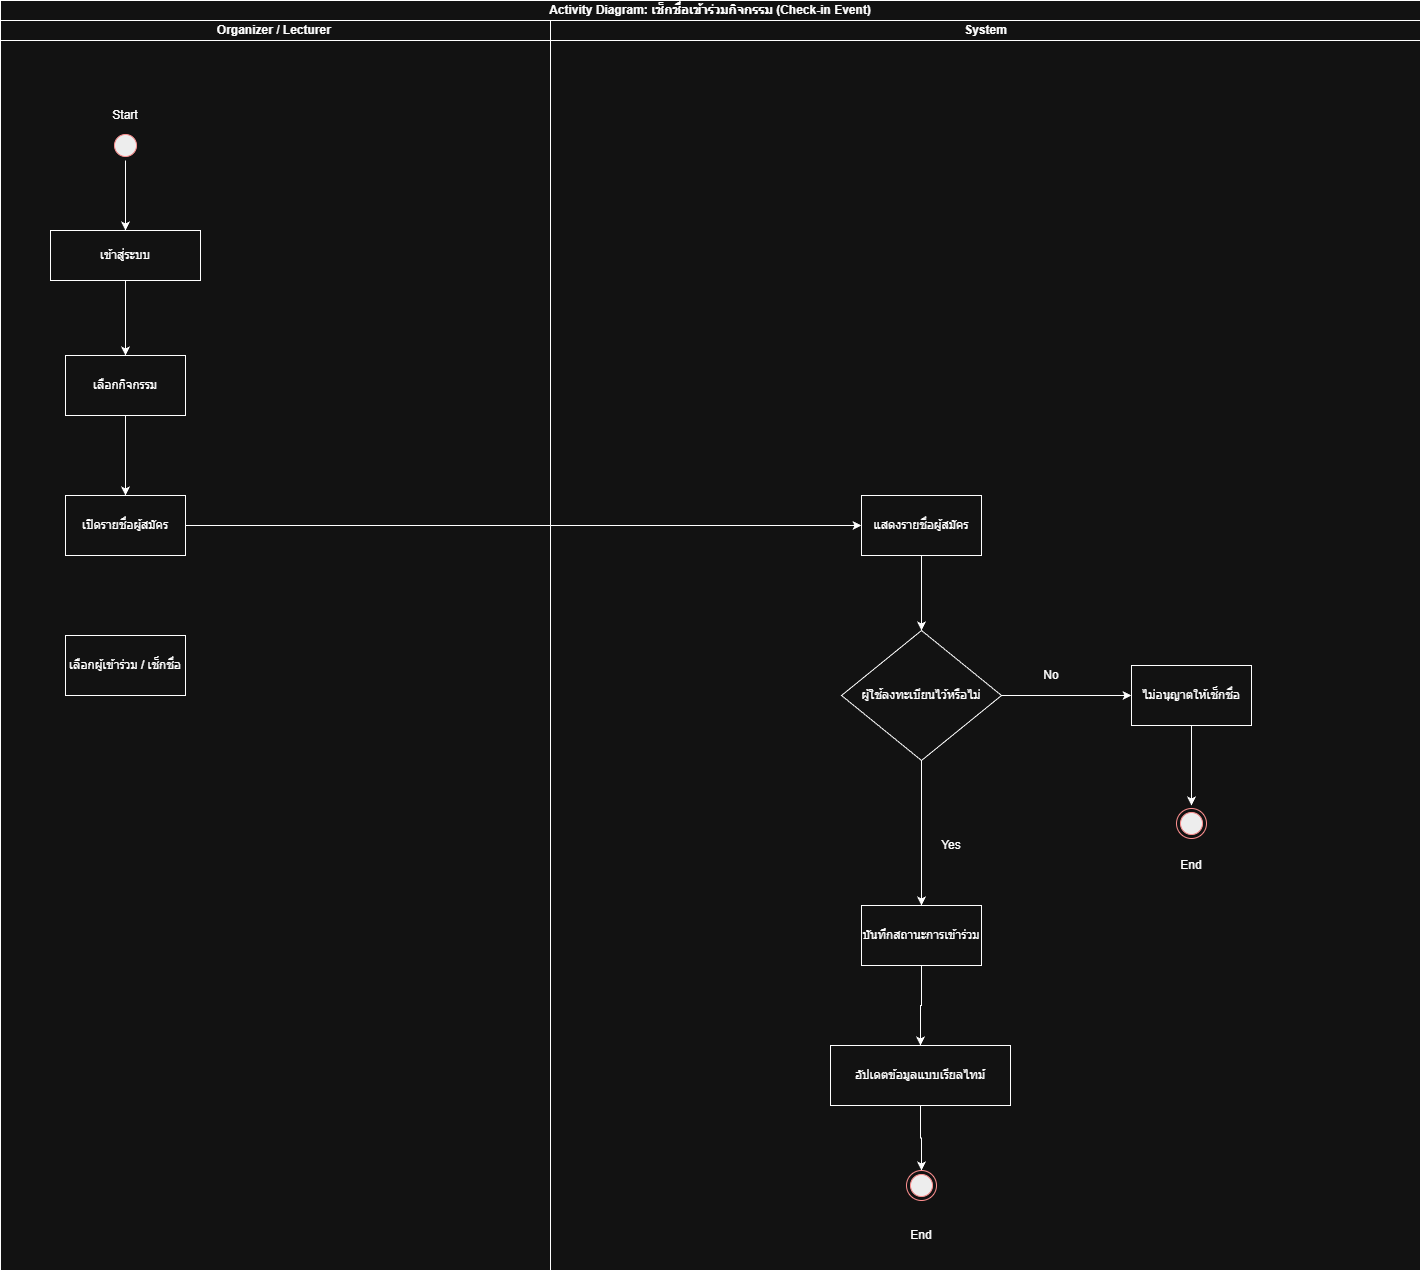

The diagram above was exported from draw.io. Its source (the exported page's mxGraphModel, read from the mxfile embedded in the PNG):
<mxGraphModel dx="599" dy="743" grid="1" gridSize="10" guides="1" tooltips="1" connect="1" arrows="1" fold="1" page="1" pageScale="1" pageWidth="827" pageHeight="1169" math="0" shadow="0">
  <root>
    <mxCell id="0" />
    <mxCell id="1" parent="0" />
    <mxCell id="EVCQTTVYRR9_SkweVwd2-191" parent="1" style="swimlane;html=1;childLayout=stackLayout;resizeParent=1;resizeParentMax=0;startSize=20;whiteSpace=wrap;" value=" Activity Diagram: เช็กชื่อเข้าร่วมกิจกรรม (Check-in Event)" vertex="1">
      <mxGeometry height="1270" width="1420" x="1430" y="930" as="geometry" />
    </mxCell>
    <mxCell id="EVCQTTVYRR9_SkweVwd2-192" parent="EVCQTTVYRR9_SkweVwd2-191" style="swimlane;html=1;startSize=20;" value="Organizer / Lecturer&amp;nbsp;" vertex="1">
      <mxGeometry height="1250" width="550" y="20" as="geometry" />
    </mxCell>
    <mxCell id="EVCQTTVYRR9_SkweVwd2-193" edge="1" parent="EVCQTTVYRR9_SkweVwd2-192" source="EVCQTTVYRR9_SkweVwd2-194" style="edgeStyle=orthogonalEdgeStyle;rounded=0;orthogonalLoop=1;jettySize=auto;html=1;exitX=0.5;exitY=1;exitDx=0;exitDy=0;entryX=0.5;entryY=0;entryDx=0;entryDy=0;" target="EVCQTTVYRR9_SkweVwd2-196">
      <mxGeometry relative="1" as="geometry" />
    </mxCell>
    <mxCell id="EVCQTTVYRR9_SkweVwd2-194" parent="EVCQTTVYRR9_SkweVwd2-192" style="ellipse;html=1;shape=startState;fillColor=#000000;strokeColor=#ff0000;" value="" vertex="1">
      <mxGeometry height="30" width="30" x="110" y="110" as="geometry" />
    </mxCell>
    <mxCell id="EVCQTTVYRR9_SkweVwd2-195" edge="1" parent="EVCQTTVYRR9_SkweVwd2-192" source="EVCQTTVYRR9_SkweVwd2-196" style="edgeStyle=orthogonalEdgeStyle;rounded=0;orthogonalLoop=1;jettySize=auto;html=1;" target="EVCQTTVYRR9_SkweVwd2-199" value="">
      <mxGeometry relative="1" as="geometry" />
    </mxCell>
    <mxCell id="EVCQTTVYRR9_SkweVwd2-196" parent="EVCQTTVYRR9_SkweVwd2-192" style="html=1;whiteSpace=wrap;" value="เข้าสู่ระบบ" vertex="1">
      <mxGeometry height="50" width="150" x="50" y="210" as="geometry" />
    </mxCell>
    <mxCell id="EVCQTTVYRR9_SkweVwd2-197" parent="EVCQTTVYRR9_SkweVwd2-192" style="text;html=1;whiteSpace=wrap;strokeColor=none;fillColor=none;align=center;verticalAlign=middle;rounded=0;autosize=1;resizable=0;" value="&lt;div&gt;Start&lt;/div&gt;" vertex="1">
      <mxGeometry height="30" width="50" x="100" y="80" as="geometry" />
    </mxCell>
    <mxCell id="EVCQTTVYRR9_SkweVwd2-198" edge="1" parent="EVCQTTVYRR9_SkweVwd2-192" source="EVCQTTVYRR9_SkweVwd2-199" style="edgeStyle=orthogonalEdgeStyle;rounded=0;orthogonalLoop=1;jettySize=auto;html=1;" target="EVCQTTVYRR9_SkweVwd2-200" value="">
      <mxGeometry relative="1" as="geometry" />
    </mxCell>
    <mxCell id="EVCQTTVYRR9_SkweVwd2-199" parent="EVCQTTVYRR9_SkweVwd2-192" style="whiteSpace=wrap;html=1;" value="เลือกกิจกรรม" vertex="1">
      <mxGeometry height="60" width="120" x="65" y="335" as="geometry" />
    </mxCell>
    <mxCell id="EVCQTTVYRR9_SkweVwd2-200" parent="EVCQTTVYRR9_SkweVwd2-192" style="whiteSpace=wrap;html=1;" value="เปิดรายชื่อผู้สมัคร" vertex="1">
      <mxGeometry height="60" width="120" x="65" y="475" as="geometry" />
    </mxCell>
    <mxCell id="EVCQTTVYRR9_SkweVwd2-201" parent="EVCQTTVYRR9_SkweVwd2-192" style="whiteSpace=wrap;html=1;" value="เลือกผู้เข้าร่วม / เช็กชื่อ" vertex="1">
      <mxGeometry height="60" width="120" x="65" y="615" as="geometry" />
    </mxCell>
    <mxCell id="EVCQTTVYRR9_SkweVwd2-202" edge="1" parent="EVCQTTVYRR9_SkweVwd2-191" source="EVCQTTVYRR9_SkweVwd2-200" style="edgeStyle=orthogonalEdgeStyle;rounded=0;orthogonalLoop=1;jettySize=auto;html=1;" target="EVCQTTVYRR9_SkweVwd2-219" value="">
      <mxGeometry relative="1" as="geometry" />
    </mxCell>
    <mxCell id="EVCQTTVYRR9_SkweVwd2-203" parent="EVCQTTVYRR9_SkweVwd2-191" style="swimlane;html=1;startSize=20;" value="System" vertex="1">
      <mxGeometry height="1250" width="870" x="550" y="20" as="geometry" />
    </mxCell>
    <mxCell id="EVCQTTVYRR9_SkweVwd2-204" edge="1" parent="EVCQTTVYRR9_SkweVwd2-203" source="EVCQTTVYRR9_SkweVwd2-206" style="edgeStyle=orthogonalEdgeStyle;rounded=0;orthogonalLoop=1;jettySize=auto;html=1;" target="EVCQTTVYRR9_SkweVwd2-208" value="">
      <mxGeometry relative="1" as="geometry" />
    </mxCell>
    <mxCell id="EVCQTTVYRR9_SkweVwd2-205" edge="1" parent="EVCQTTVYRR9_SkweVwd2-203" source="EVCQTTVYRR9_SkweVwd2-206" style="edgeStyle=orthogonalEdgeStyle;rounded=0;orthogonalLoop=1;jettySize=auto;html=1;" target="EVCQTTVYRR9_SkweVwd2-210" value="">
      <mxGeometry relative="1" as="geometry" />
    </mxCell>
    <mxCell id="EVCQTTVYRR9_SkweVwd2-206" parent="EVCQTTVYRR9_SkweVwd2-203" style="rhombus;whiteSpace=wrap;html=1;" value="ผู้ใช้ลงทะเบียนไว้หรือไม่" vertex="1">
      <mxGeometry height="130" width="160" x="291" y="610" as="geometry" />
    </mxCell>
    <mxCell id="EVCQTTVYRR9_SkweVwd2-207" edge="1" parent="EVCQTTVYRR9_SkweVwd2-203" source="EVCQTTVYRR9_SkweVwd2-208" style="edgeStyle=orthogonalEdgeStyle;rounded=0;orthogonalLoop=1;jettySize=auto;html=1;" value="">
      <mxGeometry relative="1" as="geometry">
        <mxPoint x="641" y="785" as="targetPoint" />
      </mxGeometry>
    </mxCell>
    <mxCell id="EVCQTTVYRR9_SkweVwd2-208" parent="EVCQTTVYRR9_SkweVwd2-203" style="whiteSpace=wrap;html=1;" value="ไม่อนุญาตให้เช็กชื่อ" vertex="1">
      <mxGeometry height="60" width="120" x="581" y="645" as="geometry" />
    </mxCell>
    <mxCell id="EVCQTTVYRR9_SkweVwd2-209" edge="1" parent="EVCQTTVYRR9_SkweVwd2-203" source="EVCQTTVYRR9_SkweVwd2-210" style="edgeStyle=orthogonalEdgeStyle;rounded=0;orthogonalLoop=1;jettySize=auto;html=1;" target="EVCQTTVYRR9_SkweVwd2-212" value="">
      <mxGeometry relative="1" as="geometry" />
    </mxCell>
    <mxCell id="EVCQTTVYRR9_SkweVwd2-210" parent="EVCQTTVYRR9_SkweVwd2-203" style="whiteSpace=wrap;html=1;" value="บันทึกสถานะการเข้าร่วม" vertex="1">
      <mxGeometry height="60" width="120" x="311" y="885" as="geometry" />
    </mxCell>
    <mxCell id="EVCQTTVYRR9_SkweVwd2-211" edge="1" parent="EVCQTTVYRR9_SkweVwd2-203" source="EVCQTTVYRR9_SkweVwd2-212" style="edgeStyle=orthogonalEdgeStyle;rounded=0;orthogonalLoop=1;jettySize=auto;html=1;exitX=0.5;exitY=1;exitDx=0;exitDy=0;entryX=0.5;entryY=0;entryDx=0;entryDy=0;" target="EVCQTTVYRR9_SkweVwd2-213">
      <mxGeometry relative="1" as="geometry" />
    </mxCell>
    <mxCell id="EVCQTTVYRR9_SkweVwd2-212" parent="EVCQTTVYRR9_SkweVwd2-203" style="whiteSpace=wrap;html=1;" value="อัปเดตข้อมูลแบบเรียลไทม์" vertex="1">
      <mxGeometry height="60" width="180" x="280" y="1025" as="geometry" />
    </mxCell>
    <mxCell id="EVCQTTVYRR9_SkweVwd2-213" parent="EVCQTTVYRR9_SkweVwd2-203" style="ellipse;html=1;shape=endState;fillColor=#000000;strokeColor=#ff0000;" value="" vertex="1">
      <mxGeometry height="30" width="30" x="356" y="1150" as="geometry" />
    </mxCell>
    <mxCell id="EVCQTTVYRR9_SkweVwd2-214" parent="EVCQTTVYRR9_SkweVwd2-203" style="ellipse;html=1;shape=endState;fillColor=#000000;strokeColor=#ff0000;" value="" vertex="1">
      <mxGeometry height="30" width="30" x="626" y="788" as="geometry" />
    </mxCell>
    <mxCell id="EVCQTTVYRR9_SkweVwd2-215" parent="EVCQTTVYRR9_SkweVwd2-203" style="text;html=1;whiteSpace=wrap;strokeColor=none;fillColor=none;align=center;verticalAlign=middle;rounded=0;autosize=1;resizable=0;" value="Yes" vertex="1">
      <mxGeometry height="30" width="40" x="381" y="810" as="geometry" />
    </mxCell>
    <mxCell id="EVCQTTVYRR9_SkweVwd2-216" parent="EVCQTTVYRR9_SkweVwd2-203" style="text;html=1;whiteSpace=wrap;strokeColor=none;fillColor=none;align=center;verticalAlign=middle;rounded=0;autosize=1;resizable=0;" value="End" vertex="1">
      <mxGeometry height="30" width="40" x="351" y="1200" as="geometry" />
    </mxCell>
    <mxCell id="EVCQTTVYRR9_SkweVwd2-217" parent="EVCQTTVYRR9_SkweVwd2-203" style="text;html=1;whiteSpace=wrap;strokeColor=none;fillColor=none;align=center;verticalAlign=middle;rounded=0;autosize=1;resizable=0;" value="No" vertex="1">
      <mxGeometry height="30" width="40" x="481" y="640" as="geometry" />
    </mxCell>
    <mxCell id="EVCQTTVYRR9_SkweVwd2-218" edge="1" parent="EVCQTTVYRR9_SkweVwd2-203" source="EVCQTTVYRR9_SkweVwd2-219" style="edgeStyle=orthogonalEdgeStyle;rounded=0;orthogonalLoop=1;jettySize=auto;html=1;exitX=0.5;exitY=1;exitDx=0;exitDy=0;entryX=0.5;entryY=0;entryDx=0;entryDy=0;" target="EVCQTTVYRR9_SkweVwd2-206">
      <mxGeometry relative="1" as="geometry" />
    </mxCell>
    <mxCell id="EVCQTTVYRR9_SkweVwd2-219" parent="EVCQTTVYRR9_SkweVwd2-203" style="whiteSpace=wrap;html=1;" value="แสดงรายชื่อผู้สมัคร" vertex="1">
      <mxGeometry height="60" width="120" x="311" y="475" as="geometry" />
    </mxCell>
    <mxCell id="EVCQTTVYRR9_SkweVwd2-220" parent="1" style="text;html=1;whiteSpace=wrap;strokeColor=none;fillColor=none;align=center;verticalAlign=middle;rounded=0;autosize=1;resizable=0;" value="End" vertex="1">
      <mxGeometry height="30" width="40" x="2601" y="1780" as="geometry" />
    </mxCell>
  </root>
</mxGraphModel>